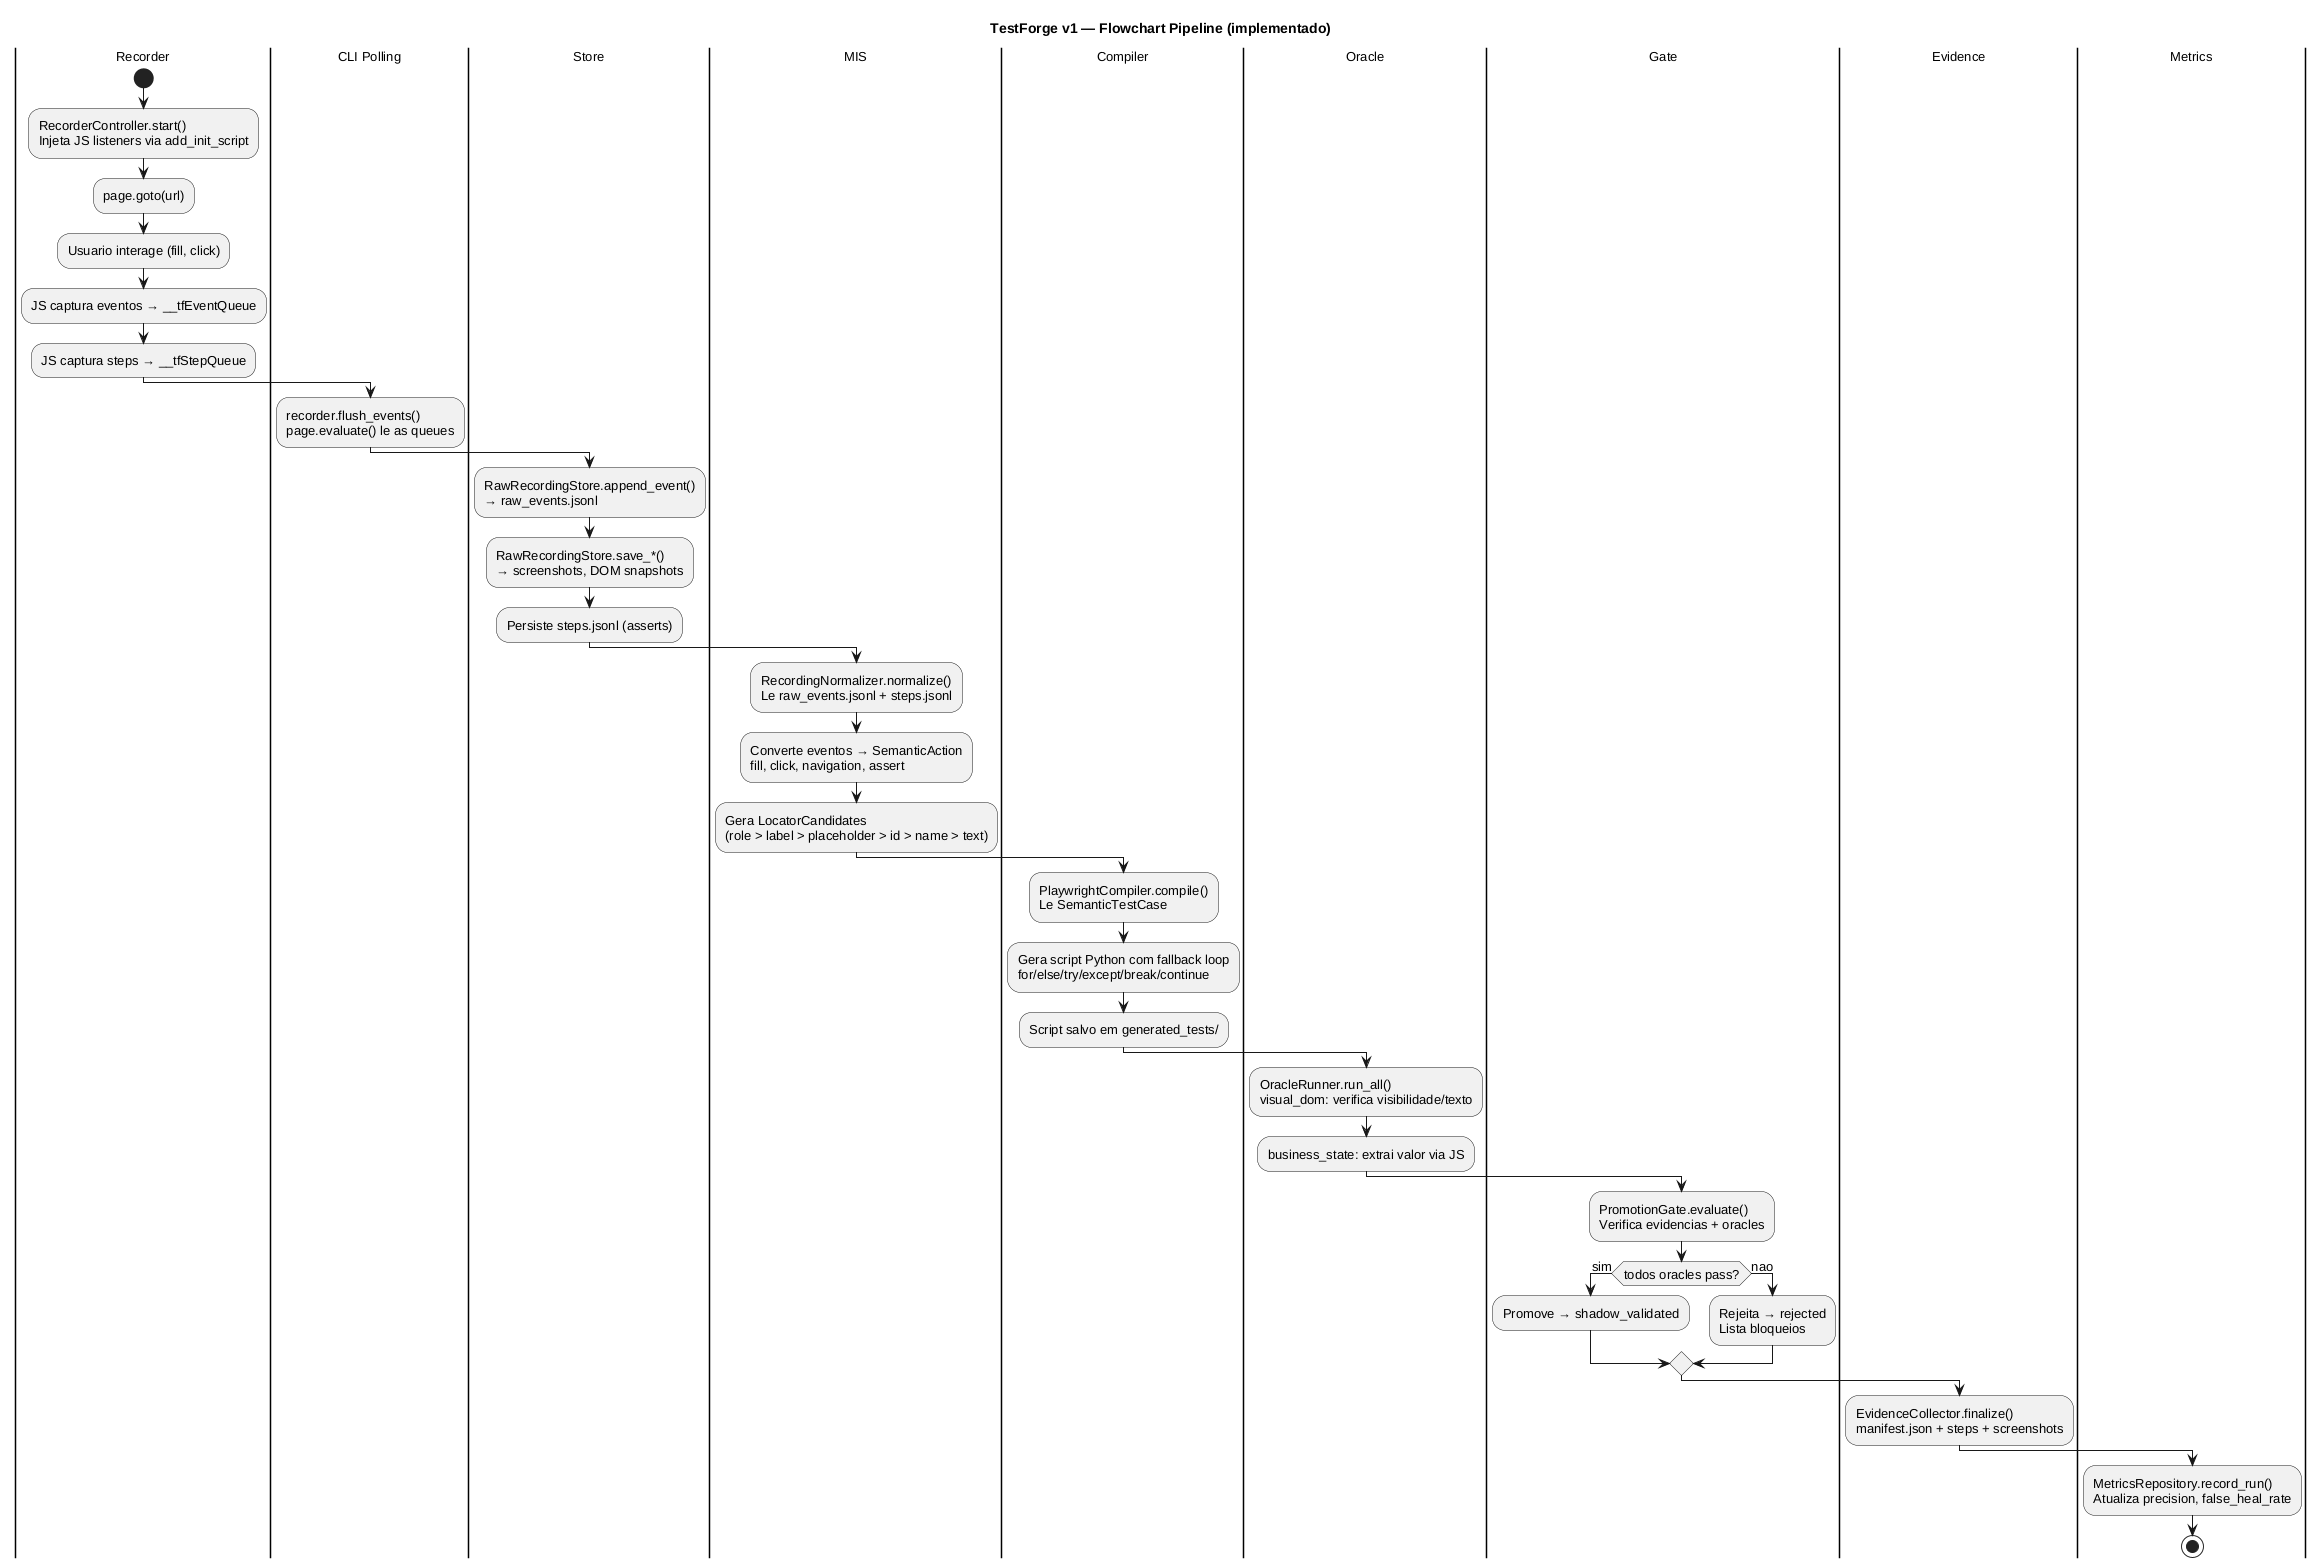

The diagram above was rendered by PlantUML. Its source (embedded in the PNG):
@startuml
title TestForge v1 — Flowchart Pipeline (implementado)

skinparam backgroundColor #FFFFFF
skinparam defaultFontSize 13

|Recorder|
start
:RecorderController.start()
Injeta JS listeners via add_init_script;
:page.goto(url);
:Usuario interage (fill, click);
:JS captura eventos → __tfEventQueue;
:JS captura steps → __tfStepQueue;

|CLI Polling|
:recorder.flush_events()
page.evaluate() le as queues;

|Store|
:RawRecordingStore.append_event()
→ raw_events.jsonl;
:RawRecordingStore.save_*()
→ screenshots, DOM snapshots;
:Persiste steps.jsonl (asserts);

|MIS|
:RecordingNormalizer.normalize()
Le raw_events.jsonl + steps.jsonl;
:Converte eventos → SemanticAction
fill, click, navigation, assert;
:Gera LocatorCandidates
(role > label > placeholder > id > name > text);

|Compiler|
:PlaywrightCompiler.compile()
Le SemanticTestCase;
:Gera script Python com fallback loop
for/else/try/except/break/continue;
:Script salvo em generated_tests/;

|Oracle|
:OracleRunner.run_all()
visual_dom: verifica visibilidade/texto;
:business_state: extrai valor via JS;

|Gate|
:PromotionGate.evaluate()
Verifica evidencias + oracles;
if (todos oracles pass?) then (sim)
  :Promove → shadow_validated;
else (nao)
  :Rejeita → rejected
  Lista bloqueios;
endif

|Evidence|
:EvidenceCollector.finalize()
manifest.json + steps + screenshots;

|Metrics|
:MetricsRepository.record_run()
Atualiza precision, false_heal_rate;

stop

@enduml